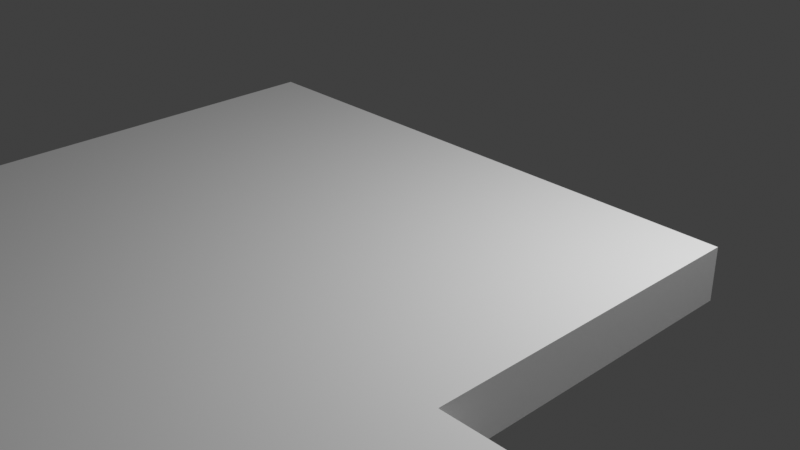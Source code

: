 # Source: racetrackx.blend  (saved by Blender 4.0.36; exported with 4.5.12 LTS)
import bpy
from mathutils import Matrix  # noqa: F401  (used for matrix-valued properties, if any)

bpy.ops.wm.read_factory_settings(use_empty=True)
scene = bpy.context.scene
scene.name = 'Scene'

# ---- collections
col_collection = bpy.data.collections.new('Collection'); scene.collection.children.link(col_collection)

# ---- world
world_world = bpy.data.worlds.new('World'); scene.world = world_world
world_world.use_nodes = True; world_world.node_tree.nodes.clear()
_N = world_world.node_tree.nodes; _L = world_world.node_tree.links
n0 = _N.new('ShaderNodeOutputWorld'); n0.name = 'World Output'; n0.location = (300, 300)
n1 = _N.new('ShaderNodeBackground'); n1.name = 'Background'; n1.location = (10, 300)
n1.inputs[0].default_value = (0.05088, 0.05088, 0.05088, 1.0)
_L.new(n1.outputs[0], n0.inputs[0])
n0.is_active_output = True
world_world.color = (0.05088, 0.05088, 0.05088)
world_world.use_sun_shadow = False
world_world.sun_shadow_jitter_overblur = 0.0

# ---- cameras
cam_camera = bpy.data.cameras.new('Camera')
cam_camera.clip_end = 100.0
cam_camera.ortho_scale = 7.314

# ---- lights
light_light = bpy.data.lights.new('Light', 'POINT')
light_light.transmission_factor = 0.0
light_light.use_soft_falloff = False
light_light.energy = 1000.0
light_light.shadow_soft_size = 0.1
light_light.shadow_maximum_resolution = 0.006
light_light.use_absolute_resolution = True

# ---- meshes
me_cube_001 = bpy.data.meshes.new('Cube.001')
me_cube_001.from_pydata([(-1.0, 1.0, -0.08027), (-1.0, 1.0, 0.4595), (1.0, -41.15, -0.08027), (1.0, -41.15, 0.4595), (1.0, 1.0, -0.08027), (1.0, 1.0, 0.4595), (-1.0, -34.95, -0.08027), (-1.0, -34.95, 0.4595), (-7.34, -41.15, -0.08027), (-7.34, -41.15, 0.4595), (-5.252, -34.95, -0.08027), (-5.252, -34.95, 0.4595), (-7.34, 31.67, -0.08027), (-7.34, 31.67, 0.4595), (6.355, 31.67, 0.4595), (6.355, 31.67, -0.08027), (-5.252, 25.45, -0.08027), (-5.252, 25.45, 0.4595), (4.365, 25.45, -0.08027), (4.365, 25.45, 0.4595), (6.355, -8.464, -0.08015), (6.355, -8.464, 0.4596), (4.365, -2.455, -0.08017), (4.365, -2.455, 0.4596), (1.0, -8.466, -0.08027), (1.0, -8.466, 0.4595), (1.0, -2.461, -0.08027), (1.0, -2.461, 0.4595)], [], [(6, 7, 1, 0), (9, 13, 12, 8), (24, 25, 3, 2), (3, 9, 8, 2), (9, 11, 17, 19, 14, 13), (7, 6, 10, 11), (13, 14, 15, 12), (17, 16, 18, 19), (14, 21, 20, 15), (26, 27, 23, 22), (0, 1, 5, 4), (4, 5, 27, 26), (25, 24, 20, 21), (18, 22, 23, 19), (24, 2, 8, 10, 6, 0, 4, 26, 22, 18, 15, 20), (10, 8, 12, 15, 18, 16), (11, 9, 3, 25, 21, 14, 19, 23, 27, 5, 1, 7), (10, 16, 17, 11)])
_uv = me_cube_001.uv_layers.new(name='UVMap')
_uv.uv.foreach_set('vector', [0.375, 0.03674, 0.625, 0.03674, 0.625, 0.25, 0.375, 0.25, 0.625, 0.0, 0.625, 0.03674, 0.375, 0.03674, 0.375, 0.0, 0.375, 0.5566, 0.625, 0.5566, 0.625, 0.75, 0.375, 0.75, 0.625, 0.75, 0.625, 1.0, 0.375, 1.0, 0.375, 0.75, 0.625, 0.0, 0.625, 0.03674, 0.625, 0.03674, 0.625, 0.03674, 0.625, 0.03674, 0.625, 0.03674, 0.625, 0.03674, 0.375, 0.03674, 0.375, 0.03674, 0.625, 0.03674, 0.625, 0.03674, 0.625, 0.03674, 0.375, 0.03674, 0.375, 0.03674, 0.625, 0.03674, 0.375, 0.03674, 0.375, 0.03674, 0.625, 0.03674, 0.625, 0.03674, 0.625, 0.03674, 0.375, 0.03674, 0.375, 0.03674, 0.375, 0.521, 0.625, 0.521, 0.625, 0.03674, 0.375, 0.03674, 0.375, 0.25, 0.625, 0.25, 0.625, 0.5, 0.375, 0.5, 0.375, 0.5, 0.625, 0.5, 0.625, 0.521, 0.375, 0.521, 0.625, 0.5566, 0.375, 0.5566, 0.375, 0.03674, 0.625, 0.03674, 0.375, 0.03674, 0.375, 0.03674, 0.625, 0.03674, 0.625, 0.03674, 0.375, 0.5566, 0.375, 0.75, 0.375, 1.0, 0.375, 0.03674, 0.375, 0.03674, 0.375, 0.25, 0.375, 0.5, 0.375, 0.521, 0.375, 0.03674, 0.375, 0.03674, 0.375, 0.03674, 0.375, 0.03674, 0.375, 0.03674, 0.375, 0.0, 0.375, 0.03674, 0.375, 0.03674, 0.375, 0.03674, 0.375, 0.03674, 0.625, 0.03674, 0.625, 1.0, 0.625, 0.75, 0.625, 0.5566, 0.625, 0.03674, 0.625, 0.03674, 0.625, 0.03674, 0.625, 0.03674, 0.625, 0.521, 0.625, 0.5, 0.625, 0.25, 0.625, 0.03674, 0.375, 0.03674, 0.375, 0.03674, 0.625, 0.03674, 0.625, 0.03674])
me_cube_001.update()

# ---- objects
ob_light = bpy.data.objects.new('Light', light_light)
ob_camera = bpy.data.objects.new('Camera', cam_camera)
ob_cube_001 = bpy.data.objects.new('Cube.001', me_cube_001)

# ---- transforms, parenting, visibility, modifiers, constraints
ob_light.location = (4.076, 1.005, 5.904)
ob_light.rotation_euler = (0.6503, 0.05522, 1.866)
ob_light.lock_rotations_4d = False
ob_light.empty_display_type = 'ARROWS'
ob_light.color = (0.0, 0.0, 0.0, 0.0)
ob_light.lineart.crease_threshold = 0.0
ob_camera.location = (7.359, -6.926, 4.958)
ob_camera.rotation_euler = (1.109, 0.0, 0.8149)
ob_camera.lock_rotations_4d = False
ob_camera.empty_display_type = 'ARROWS'
ob_camera.color = (0.0, 0.0, 0.0, 0.0)
ob_camera.display_type = 'WIRE'
ob_camera.lineart.crease_threshold = 0.0
ob_cube_001.location = (0.0, 0.0, 0.0)
ob_cube_001.scale = (3.003, 1.0, 1.0)

# ---- collection membership
col_collection.objects.link(ob_light)
col_collection.objects.link(ob_camera)
col_collection.objects.link(ob_cube_001)

# ---- scene / render settings (as saved in the file)
scene.camera = ob_camera
scene.frame_start = 1; scene.frame_end = 250; scene.frame_set(1)
scene.render.engine = 'BLENDER_EEVEE_NEXT'
scene.cycles.sampling_pattern = 'TABULATED_SOBOL'
scene.view_settings.view_transform = 'Standard'
bpy.context.view_layer.update()
